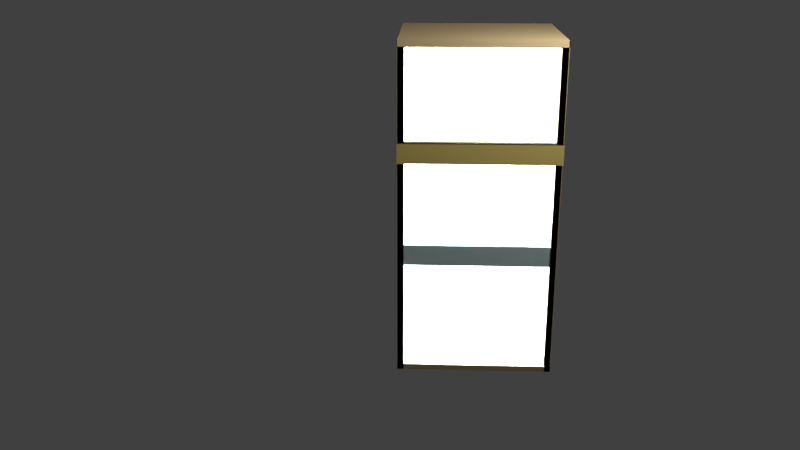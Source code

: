 # Source: fridge.body.blend  (saved by Blender 2.77.0; exported with 4.5.12 LTS)
import bpy
from mathutils import Matrix  # noqa: F401  (used for matrix-valued properties, if any)

bpy.ops.wm.read_factory_settings(use_empty=True)
scene = bpy.context.scene
scene.name = 'Scene'

# ---- collections
col_collection_1 = bpy.data.collections.new('Collection 1'); scene.collection.children.link(col_collection_1)

# ---- materials (node trees are filled in below, after node groups)
mat_fridge = bpy.data.materials.new('fridge')
mat_fridge.alpha_threshold = 0.0
mat_fridge.use_transparent_shadow = False
mat_fridge.diffuse_color = (1.0, 0.751, 0.3945, 1.0)
mat_fridge.roughness = 0.5
mat_fridge.line_color = (0.0, 0.0, 0.0, 1.0)
mat_inside_fridge = bpy.data.materials.new('Inside Fridge')
mat_inside_fridge.alpha_threshold = 0.0
mat_inside_fridge.use_transparent_shadow = False
mat_inside_fridge.diffuse_color = (0.8388, 0.855, 0.8796, 1.0)
mat_inside_fridge.roughness = 0.5
mat_material = bpy.data.materials.new('Material')
mat_material.alpha_threshold = 0.0
mat_material.use_transparent_shadow = False
mat_material.diffuse_color = (0.8004, 1.0, 0.9789, 1.0)
mat_material.roughness = 0.5
mat_fridge_door_material = bpy.data.materials.new('fridge_door_material')
mat_fridge_door_material.alpha_threshold = 0.0
mat_fridge_door_material.use_transparent_shadow = False
mat_fridge_door_material.diffuse_color = (1.0, 0.783, 0.2352, 1.0)
mat_fridge_door_material.roughness = 0.5
mat_fridge_door_material.line_color = (0.0, 0.0, 0.0, 1.0)

# ---- material node trees

# ---- world
world_world = bpy.data.worlds.new('World'); scene.world = world_world
world_world.color = (0.05088, 0.05088, 0.05088)
world_world.use_sun_shadow = False
world_world.sun_shadow_jitter_overblur = 0.0
world_world.cycles.sampling_method = 'MANUAL'

# ---- cameras
cam_camera = bpy.data.cameras.new('Camera')
cam_camera.clip_end = 100.0
cam_camera.lens = 35.0
cam_camera.sensor_width = 32.0
cam_camera.sensor_height = 18.0
cam_camera.ortho_scale = 7.314
cam_camera.dof.focus_distance = 0.0
cam_camera.dof.aperture_fstop = 128.0

# ---- lights
light_lamp_003 = bpy.data.lights.new('Lamp.003', 'POINT')
light_lamp_003.transmission_factor = 0.0
light_lamp_003.cutoff_distance = 30.0
light_lamp_003.energy = 100.0
light_lamp_003.shadow_buffer_clip_start = 1.001
light_lamp_003.shadow_soft_size = 0.1
light_lamp_003.shadow_maximum_resolution = 0.006
light_lamp_003.use_absolute_resolution = True
light_lamp_002 = bpy.data.lights.new('Lamp.002', 'POINT')
light_lamp_002.transmission_factor = 0.0
light_lamp_002.cutoff_distance = 30.0
light_lamp_002.energy = 100.0
light_lamp_002.shadow_buffer_clip_start = 1.001
light_lamp_002.shadow_soft_size = 0.1
light_lamp_002.shadow_maximum_resolution = 0.006
light_lamp_002.use_absolute_resolution = True
light_lamp_001 = bpy.data.lights.new('Lamp.001', 'POINT')
light_lamp_001.transmission_factor = 0.0
light_lamp_001.cutoff_distance = 30.0
light_lamp_001.energy = 100.0
light_lamp_001.shadow_buffer_clip_start = 1.001
light_lamp_001.shadow_soft_size = 0.1
light_lamp_001.shadow_maximum_resolution = 0.006
light_lamp_001.use_absolute_resolution = True
light_lamp = bpy.data.lights.new('Lamp', 'POINT')
light_lamp.transmission_factor = 0.0
light_lamp.cutoff_distance = 30.0
light_lamp.energy = 100.0
light_lamp.shadow_buffer_clip_start = 1.001
light_lamp.shadow_soft_size = 0.1
light_lamp.shadow_maximum_resolution = 0.006
light_lamp.use_absolute_resolution = True

# ---- meshes
me_plane = bpy.data.meshes.new('Plane')
me_plane.from_pydata([(-1.0, -1.0, 0.0), (1.0, -1.0, 0.0), (-1.0, 1.0, 0.0), (1.0, 1.0, 0.0), (-1.0, 1.0, -0.06222), (-1.0, -1.0, -0.06222), (1.0, -1.0, -0.06222), (1.0, 1.0, -0.06222)], [], [(0, 2, 3, 1), (5, 6, 7, 4), (1, 3, 7, 6), (2, 0, 5, 4), (3, 2, 4, 7), (0, 1, 6, 5)])
me_plane.materials.append(mat_fridge)
me_plane.use_remesh_preserve_volume = False
me_plane.use_remesh_preserve_attributes = False
me_plane.use_mirror_vertex_groups = False
me_plane.update()
me_plane_001 = bpy.data.meshes.new('Plane.001')
me_plane_001.from_pydata([(-1.0, -1.0, 0.0), (1.0, -1.0, 0.0), (-1.0, 1.0, 0.0), (1.0, 1.0, 0.0)], [], [(0, 1, 3, 2)])
me_plane_001.materials.append(mat_inside_fridge)
me_plane_001.use_remesh_preserve_volume = False
me_plane_001.use_remesh_preserve_attributes = False
me_plane_001.use_mirror_vertex_groups = False
me_plane_001.update()
me_cube_014 = bpy.data.meshes.new('Cube.014')
me_cube_014.from_pydata([(-1.0, -1.0, -1.0), (-1.0, -1.0, 1.0), (-1.0, 1.0, -1.0), (-1.0, 1.0, 1.0), (1.0, -1.0, -1.0), (1.0, -1.0, 1.0), (1.0, 1.0, -1.0), (1.0, 1.0, 1.0)], [], [(1, 3, 2, 0), (3, 7, 6, 2), (7, 5, 4, 6), (5, 1, 0, 4), (0, 2, 6, 4), (5, 7, 3, 1)])
me_cube_014.materials.append(mat_inside_fridge)
me_cube_014.use_remesh_preserve_volume = False
me_cube_014.use_remesh_preserve_attributes = False
me_cube_014.use_mirror_vertex_groups = False
me_cube_014.update()
me_cube_013 = bpy.data.meshes.new('Cube.013')
me_cube_013.from_pydata([(-1.0, -1.0, -1.0), (-1.0, -1.0, 1.0), (-1.0, 1.0, -1.0), (-1.0, 1.0, 1.0), (1.0, -1.0, -1.0), (1.0, -1.0, 1.0), (1.0, 1.0, -1.0), (1.0, 1.0, 1.0)], [], [(1, 3, 2, 0), (3, 7, 6, 2), (7, 5, 4, 6), (5, 1, 0, 4), (0, 2, 6, 4), (5, 7, 3, 1)])
me_cube_013.materials.append(mat_inside_fridge)
me_cube_013.use_remesh_preserve_volume = False
me_cube_013.use_remesh_preserve_attributes = False
me_cube_013.use_mirror_vertex_groups = False
me_cube_013.update()
me_cube_010 = bpy.data.meshes.new('Cube.010')
me_cube_010.from_pydata([(-1.0, -1.0, -1.0), (-1.0, -1.0, 1.0), (-1.0, 1.0, -1.0), (-1.0, 1.0, 1.0), (1.0, -1.0, -1.0), (1.0, -1.0, 1.0), (1.0, 1.0, -1.0), (1.0, 1.0, 1.0)], [], [(1, 3, 2, 0), (3, 7, 6, 2), (7, 5, 4, 6), (5, 1, 0, 4), (0, 2, 6, 4), (5, 7, 3, 1)])
me_cube_010.materials.append(mat_inside_fridge)
me_cube_010.use_remesh_preserve_volume = False
me_cube_010.use_remesh_preserve_attributes = False
me_cube_010.use_mirror_vertex_groups = False
me_cube_010.update()
me_cube_009 = bpy.data.meshes.new('Cube.009')
me_cube_009.from_pydata([(-0.4892, 0.7454, 0.8639), (-0.4892, 0.7454, 1.032), (-0.4892, 1.141, 0.8639), (-0.4892, 1.141, 1.032), (1.068, 0.7454, 0.8639), (1.068, 0.7454, 1.032), (1.068, 1.141, 0.8639), (1.068, 1.141, 1.032), (-0.5186, 0.7454, 0.8639), (-0.5186, 0.7454, 1.032), (-0.5186, 1.141, 1.032), (-0.5186, 1.141, 0.8639), (-0.4892, 1.141, 0.8271), (-0.4892, 0.7454, 0.8271), (1.068, 1.141, 0.8271), (1.068, 0.7454, 0.8271), (-0.5135, 1.141, 0.8639), (-0.5135, 0.7454, 0.8639), (-0.5135, 1.141, 0.8271), (-0.5135, 0.7454, 0.8271), (-0.5206, 1.141, 0.8639), (-0.5206, 0.7454, 0.8639), (-0.5206, 1.141, 0.8271), (-0.5206, 0.7454, 0.8271), (-0.4892, 0.7454, 1.042), (-0.4892, 1.141, 1.042), (1.068, 1.141, 1.042), (1.068, 0.7454, 1.042), (-0.4892, 0.7454, 1.042), (-0.4892, 1.141, 1.042), (-0.5186, 0.7454, 1.042), (-0.5186, 1.141, 1.042), (-0.4892, -0.2712, 0.8639), (-0.4892, -0.2712, 1.032), (1.068, -0.2712, 1.032), (1.068, -0.2712, 0.8639), (-0.5186, -0.2712, 0.8639), (-0.5186, -0.2712, 1.032), (-0.4892, -0.2712, 0.8271), (1.068, -0.2712, 0.8271), (-0.5135, -0.2712, 0.8639), (-0.5135, -0.2712, 0.8271), (-0.5206, -0.2712, 0.8639), (-0.5206, -0.2712, 0.8271), (1.068, -0.2712, 1.042), (-0.4892, -0.2712, 1.042), (-0.4892, -0.2712, 1.042), (-0.5186, -0.2712, 1.042)], [], [(3, 2, 11, 10), (3, 7, 6, 2), (7, 5, 4, 6), (4, 5, 34, 35), (1, 28, 46, 33), (5, 7, 26, 27), (9, 10, 11, 8), (17, 21, 42, 40), (2, 0, 8, 11), (10, 9, 30, 31), (13, 12, 14, 15), (6, 4, 15, 14), (24, 1, 33, 45), (2, 6, 14, 12), (16, 18, 22, 20), (12, 13, 19, 18), (2, 12, 18, 16), (0, 2, 16, 17), (21, 20, 22, 23), (18, 19, 23, 22), (23, 19, 41, 43), (17, 16, 20, 21), (27, 26, 25, 24), (3, 1, 24, 25), (5, 27, 44, 34), (7, 3, 25, 26), (28, 29, 31, 30), (9, 8, 36, 37), (1, 3, 29, 28), (3, 10, 31, 29), (34, 33, 32, 35), (35, 32, 38, 39), (32, 33, 37, 36), (38, 32, 40, 41), (41, 40, 42, 43), (33, 34, 44, 45), (37, 33, 46, 47), (13, 15, 39, 38), (21, 23, 43, 42), (0, 17, 40, 32), (27, 24, 45, 44), (15, 4, 35, 39), (28, 30, 47, 46), (19, 13, 38, 41), (30, 9, 37, 47), (8, 0, 32, 36)])
me_cube_009.materials.append(mat_material)
me_cube_009.use_remesh_preserve_volume = False
me_cube_009.use_remesh_preserve_attributes = False
me_cube_009.use_mirror_vertex_groups = False
me_cube_009.update()
me_cube_004 = bpy.data.meshes.new('Cube.004')
me_cube_004.from_pydata([(-0.4892, 0.7454, 0.8639), (-0.4892, 0.7454, 1.032), (-0.4892, 1.141, 0.8639), (-0.4892, 1.141, 1.032), (1.068, 0.7454, 0.8639), (1.068, 0.7454, 1.032), (1.068, 1.141, 0.8639), (1.068, 1.141, 1.032), (-0.5186, 0.7454, 0.8639), (-0.5186, 0.7454, 1.032), (-0.5186, 1.141, 1.032), (-0.5186, 1.141, 0.8639), (-0.4892, 1.141, 0.8271), (-0.4892, 0.7454, 0.8271), (1.068, 1.141, 0.8271), (1.068, 0.7454, 0.8271), (-0.5135, 1.141, 0.8639), (-0.5135, 0.7454, 0.8639), (-0.5135, 1.141, 0.8271), (-0.5135, 0.7454, 0.8271), (-0.5206, 1.141, 0.8639), (-0.5206, 0.7454, 0.8639), (-0.5206, 1.141, 0.8271), (-0.5206, 0.7454, 0.8271), (-0.4892, 0.7454, 1.042), (-0.4892, 1.141, 1.042), (1.068, 1.141, 1.042), (1.068, 0.7454, 1.042), (-0.4892, 0.7454, 1.042), (-0.4892, 1.141, 1.042), (-0.5186, 0.7454, 1.042), (-0.5186, 1.141, 1.042), (-0.4892, -0.2712, 0.8639), (-0.4892, -0.2712, 1.032), (1.068, -0.2712, 1.032), (1.068, -0.2712, 0.8639), (-0.5186, -0.2712, 0.8639), (-0.5186, -0.2712, 1.032), (-0.4892, -0.2712, 0.8271), (1.068, -0.2712, 0.8271), (-0.5135, -0.2712, 0.8639), (-0.5135, -0.2712, 0.8271), (-0.5206, -0.2712, 0.8639), (-0.5206, -0.2712, 0.8271), (1.068, -0.2712, 1.042), (-0.4892, -0.2712, 1.042), (-0.4892, -0.2712, 1.042), (-0.5186, -0.2712, 1.042)], [], [(3, 2, 11, 10), (3, 7, 6, 2), (7, 5, 4, 6), (4, 5, 34, 35), (1, 28, 46, 33), (5, 7, 26, 27), (9, 10, 11, 8), (17, 21, 42, 40), (2, 0, 8, 11), (10, 9, 30, 31), (13, 12, 14, 15), (6, 4, 15, 14), (24, 1, 33, 45), (2, 6, 14, 12), (16, 18, 22, 20), (12, 13, 19, 18), (2, 12, 18, 16), (0, 2, 16, 17), (21, 20, 22, 23), (18, 19, 23, 22), (23, 19, 41, 43), (17, 16, 20, 21), (27, 26, 25, 24), (3, 1, 24, 25), (5, 27, 44, 34), (7, 3, 25, 26), (28, 29, 31, 30), (9, 8, 36, 37), (1, 3, 29, 28), (3, 10, 31, 29), (34, 33, 32, 35), (35, 32, 38, 39), (32, 33, 37, 36), (38, 32, 40, 41), (41, 40, 42, 43), (33, 34, 44, 45), (37, 33, 46, 47), (13, 15, 39, 38), (21, 23, 43, 42), (0, 17, 40, 32), (27, 24, 45, 44), (15, 4, 35, 39), (28, 30, 47, 46), (19, 13, 38, 41), (30, 9, 37, 47), (8, 0, 32, 36)])
me_cube_004.materials.append(mat_material)
me_cube_004.use_remesh_preserve_volume = False
me_cube_004.use_remesh_preserve_attributes = False
me_cube_004.use_mirror_vertex_groups = False
me_cube_004.update()
me_cube_012 = bpy.data.meshes.new('Cube.012')
me_cube_012.from_pydata([(1.0, -0.834, -1.0), (-1.0, -0.834, -1.0), (1.0, -1.0, 1.0), (1.0, -0.8878, 0.431), (1.0, -0.834, 1.0), (1.0, -0.8878, 0.3143), (-1.0, -1.0, 1.0), (-1.0, -0.834, 1.0), (-1.0, -0.8959, 0.3143), (-1.0, -0.8959, 0.431), (1.0, -0.8959, 0.3143), (1.0, -0.8959, 0.431), (-3.576e-07, -1.0, 0.431), (-1.0, -0.8959, 0.4288), (1.0, -0.8959, 0.4288), (1.0, -0.824, 0.3143), (-1.0, -0.824, 0.3143), (-1.0, -0.824, 0.4288), (1.0, -0.824, 0.4288), (1.0, -0.8949, 0.3143), (-1.0, -0.8949, 0.3143), (-1.0, -0.8949, 0.4288), (1.0, -0.8949, 0.4288)], [(3, 5), (7, 6), (2, 4), (1, 0), (4, 7)], [(14, 11, 9, 13), (14, 13, 17, 18), (15, 18, 22, 19), (13, 8, 16, 17), (8, 10, 15, 16), (10, 14, 18, 15), (19, 22, 21, 20), (16, 15, 19, 20), (18, 17, 21, 22), (17, 16, 20, 21)])
me_cube_012.materials.append(mat_fridge_door_material)
me_cube_012.use_remesh_preserve_volume = False
me_cube_012.use_remesh_preserve_attributes = False
me_cube_012.use_mirror_vertex_groups = False
me_cube_012.update()
me_cube = bpy.data.meshes.new('Cube')
me_cube.from_pydata([(1.0, 1.0, -1.0), (-1.0, 1.0, -1.0), (1.0, 1.0, 1.0), (-1.0, 1.0, 1.0), (1.0, -0.834, -1.0), (-1.0, -0.834, -1.0), (1.0, -0.834, 1.0), (-1.0, -0.834, 1.0), (1.0, 1.0, 0.9613), (-1.0, 1.0, 0.9613), (-1.0, -0.834, 0.9613), (1.0, -0.834, 0.9613), (-0.9167, -0.834, -1.0), (-0.9167, 1.0, -1.0), (-0.9167, 1.0, 1.0), (-0.9167, -0.834, 1.0), (0.9191, 1.0, -1.0), (0.9191, 1.0, 1.0), (0.9191, -0.834, -1.0), (0.9191, -0.834, 1.0), (1.0, 1.0, -0.9615), (-1.0, 1.0, -0.9615), (-1.0, -0.834, -0.9615), (1.0, -0.834, -0.9615), (-0.9973, -0.834, -1.0), (-0.9973, 1.0, -1.0), (-0.9973, 1.0, 1.0), (-0.9973, -0.834, 1.0), (0.9944, 1.0, -1.0), (0.9944, 1.0, 1.0), (0.9944, -0.834, -1.0), (0.9944, -0.834, 1.0), (1.0, 0.9998, -1.0), (-1.0, 0.9998, -1.0), (1.0, 0.9998, 1.0), (-1.0, 0.9998, 1.0), (1.0, 1.005, -1.0), (-1.0, 1.005, -1.0), (1.0, 1.005, 1.0), (-1.0, 1.005, 1.0)], [], [(1, 5, 12, 13), (2, 0, 32, 34), (4, 0, 16, 18), (2, 3, 9, 8), (0, 4, 23, 20), (8, 9, 10, 11), (6, 2, 8, 11), (3, 7, 10, 9), (7, 6, 11, 10), (12, 15, 27, 24), (7, 3, 14, 15), (3, 1, 13, 14), (5, 7, 15, 12), (17, 19, 31, 29), (6, 4, 18, 19), (2, 6, 19, 17), (0, 2, 17, 16), (20, 23, 22, 21), (5, 1, 21, 22), (1, 0, 20, 21), (4, 5, 22, 23), (24, 27, 26, 25), (14, 13, 25, 26), (15, 14, 26, 27), (13, 12, 24, 25), (28, 29, 31, 30), (16, 17, 29, 28), (19, 18, 30, 31), (18, 16, 28, 30), (35, 34, 38, 39), (3, 2, 34, 35), (0, 1, 33, 32), (1, 3, 35, 33), (38, 36, 37, 39), (34, 32, 36, 38), (33, 35, 39, 37), (32, 33, 37, 36)])
me_cube.materials.append(mat_fridge)
me_cube.use_remesh_preserve_volume = False
me_cube.use_remesh_preserve_attributes = False
me_cube.use_mirror_vertex_groups = False
me_cube.update()

# ---- objects
ob_plane_001 = bpy.data.objects.new('Plane.001', me_plane)
ob_lamp_003 = bpy.data.objects.new('Lamp.003', light_lamp_003)
ob_lamp_002 = bpy.data.objects.new('Lamp.002', light_lamp_002)
ob_lamp_001 = bpy.data.objects.new('Lamp.001', light_lamp_001)
ob_plane = bpy.data.objects.new('Plane', me_plane_001)
ob_inside_fridge_002 = bpy.data.objects.new('Inside Fridge.002', me_cube_014)
ob_inside_fridge_001 = bpy.data.objects.new('Inside Fridge.001', me_cube_013)
ob_inside_fridge = bpy.data.objects.new('Inside Fridge', me_cube_010)
ob_fridge_divider_001 = bpy.data.objects.new('Fridge divider.001', me_cube_009)
ob_fridge_divider = bpy.data.objects.new('Fridge divider', me_cube_004)
ob_fridge_door = bpy.data.objects.new('Fridge Door', me_cube_012)
ob_fridge = bpy.data.objects.new('Fridge', me_cube)
ob_lamp = bpy.data.objects.new('Lamp', light_lamp)
ob_camera = bpy.data.objects.new('Camera', cam_camera)

# ---- transforms, parenting, visibility, modifiers, constraints
ob_plane_001.location = (-0.002353, 0.05312, 3.27)
ob_plane_001.scale = (0.755, 0.675, 1.0)
ob_plane_001.lineart.crease_threshold = 0.0
ob_lamp_003.location = (-0.05914, -0.1255, 0.4416)
ob_lamp_003.rotation_euler = (0.6503, 0.05522, 1.866)
ob_lamp_003.lock_rotations_4d = False
ob_lamp_003.empty_display_type = 'ARROWS'
ob_lamp_003.color = (0.0, 0.0, 0.0, 0.0)
ob_lamp_003.lineart.crease_threshold = 0.0
ob_lamp_002.location = (0.004804, 0.08134, 1.901)
ob_lamp_002.rotation_euler = (0.6503, 0.05522, 1.866)
ob_lamp_002.lock_rotations_4d = False
ob_lamp_002.empty_display_type = 'ARROWS'
ob_lamp_002.color = (0.0, 0.0, 0.0, 0.0)
ob_lamp_002.lineart.crease_threshold = 0.0
ob_lamp_001.location = (0.09203, 0.2596, 3.078)
ob_lamp_001.rotation_euler = (0.6503, 0.05522, 1.866)
ob_lamp_001.lock_rotations_4d = False
ob_lamp_001.empty_display_type = 'ARROWS'
ob_lamp_001.color = (0.0, 0.0, 0.0, 0.0)
ob_lamp_001.lineart.crease_threshold = 0.0
ob_plane.location = (0.003535, 0.05746, 0.08435)
ob_plane.scale = (0.697, 0.697, 0.697)
ob_plane.lineart.crease_threshold = 0.0
ob_inside_fridge_002.location = (0.00132, 0.7362, 1.646)
ob_inside_fridge_002.rotation_euler = (0.0, 0.0, 1.571)
ob_inside_fridge_002.scale = (0.0001, 0.7, 1.622)
ob_inside_fridge_002.lineart.crease_threshold = 0.0
ob_inside_fridge_001.location = (0.6954, 0.06772, 1.646)
ob_inside_fridge_001.scale = (0.0001, 0.68, 1.622)
ob_inside_fridge_001.lineart.crease_threshold = 0.0
ob_inside_fridge.location = (-0.7048, 0.06772, 1.646)
ob_inside_fridge.scale = (0.0001, 0.68, 1.622)
ob_inside_fridge.lineart.crease_threshold = 0.0
ob_fridge_divider_001.location = (-0.2616, -0.3447, 0.3461)
ob_fridge_divider_001.scale = (0.9467, 0.9467, 0.9467)
ob_fridge_divider_001.lineart.crease_threshold = 0.0
ob_fridge_divider.location = (-0.2616, -0.3447, 1.362)
ob_fridge_divider.scale = (0.9467, 0.9467, 0.9467)
ob_fridge_divider.lineart.crease_threshold = 0.0
ob_fridge_door.location = (0.0, -0.009524, 1.641)
ob_fridge_door.scale = (0.76, 0.74, 1.625)
ob_fridge_door.lock_rotations_4d = False
ob_fridge_door.empty_display_type = 'ARROWS'
ob_fridge_door.lineart.crease_threshold = 0.0
ob_fridge.location = (0.0, -0.001752, 1.641)
ob_fridge.scale = (0.76, 0.74, 1.625)
ob_fridge.lock_rotations_4d = False
ob_fridge.empty_display_type = 'ARROWS'
ob_fridge.lineart.crease_threshold = 0.0
ob_lamp.location = (1.229, -1.658, 4.341)
ob_lamp.rotation_euler = (0.6503, 0.05522, 1.866)
ob_lamp.lock_rotations_4d = False
ob_lamp.empty_display_type = 'ARROWS'
ob_lamp.color = (0.0, 0.0, 0.0, 0.0)
ob_lamp.lineart.crease_threshold = 0.0
ob_camera.location = (-0.3914, -8.429, 4.243)
ob_camera.rotation_euler = (1.238, 0.0, 0.04349)
ob_camera.lock_rotations_4d = False
ob_camera.empty_display_type = 'ARROWS'
ob_camera.color = (0.0, 0.0, 0.0, 0.0)
ob_camera.display_type = 'WIRE'
ob_camera.lineart.crease_threshold = 0.0

# ---- collection membership
col_collection_1.objects.link(ob_plane_001)
col_collection_1.objects.link(ob_lamp_003)
col_collection_1.objects.link(ob_lamp_002)
col_collection_1.objects.link(ob_lamp_001)
col_collection_1.objects.link(ob_plane)
col_collection_1.objects.link(ob_inside_fridge_002)
col_collection_1.objects.link(ob_inside_fridge_001)
col_collection_1.objects.link(ob_inside_fridge)
col_collection_1.objects.link(ob_fridge_divider_001)
col_collection_1.objects.link(ob_fridge_divider)
col_collection_1.objects.link(ob_fridge_door)
col_collection_1.objects.link(ob_fridge)
col_collection_1.objects.link(ob_lamp)
col_collection_1.objects.link(ob_camera)

# ---- scene / render settings (as saved in the file)
scene.camera = ob_camera
scene.frame_start = 1; scene.frame_end = 250; scene.frame_set(1)
scene.render.engine = 'BLENDER_EEVEE_NEXT'
scene.render.resolution_percentage = 50
scene.render.dither_intensity = 0.0
scene.cycles.use_denoising = False
scene.cycles.samples = 128
scene.cycles.sampling_pattern = 'TABULATED_SOBOL'
scene.cycles.light_sampling_threshold = 0.0
scene.cycles.use_adaptive_sampling = False
scene.cycles.use_light_tree = False
scene.cycles.blur_glossy = 0.0
scene.cycles.sample_clamp_indirect = 0.0
scene.view_settings.view_transform = 'Standard'
bpy.context.view_layer.update()
